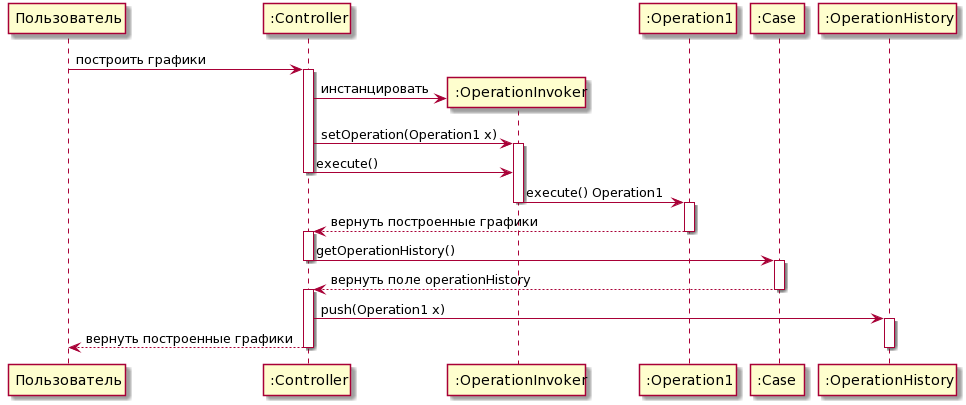

The diagram above was rendered by PlantUML. Its source (embedded in the PNG):
@startuml
participant Пользователь

Пользователь -> ":Controller" : построить графики
create ":OperationInvoker"
activate ":Controller"
":Controller" -> ":OperationInvoker" : инстанцировать
":Controller" -> ":OperationInvoker" : setOperation(Operation1 x)
activate ":OperationInvoker"
":Controller" -> ":OperationInvoker" : execute()
deactivate ":Controller"
":OperationInvoker" -> ":Operation1" : execute() Operation1
deactivate ":OperationInvoker"
activate ":Operation1"
":Operation1" --> ":Controller" : вернуть построенные графики
deactivate ":Operation1"
activate ":Controller"
":Controller" -> ":Case" : getOperationHistory()
deactivate ":Controller"
activate ":Case"
":Case" --> ":Controller" : вернуть поле operationHistory
deactivate ":Case"
activate ":Controller"
":Controller" -> ":OperationHistory": push(Operation1 x)
activate ":OperationHistory"
":Controller" --> Пользователь : вернуть построенные графики
deactivate ":Controller"
deactivate ":OperationHistory"
@enduml